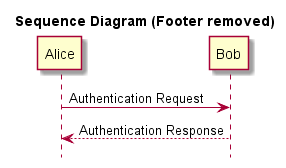

The diagram above was rendered by PlantUML. Its source (embedded in the PNG):
@startuml
hide footbox
title Sequence Diagram (Footer removed)

Alice -> Bob: Authentication Request
Bob --> Alice: Authentication Response
@enduml